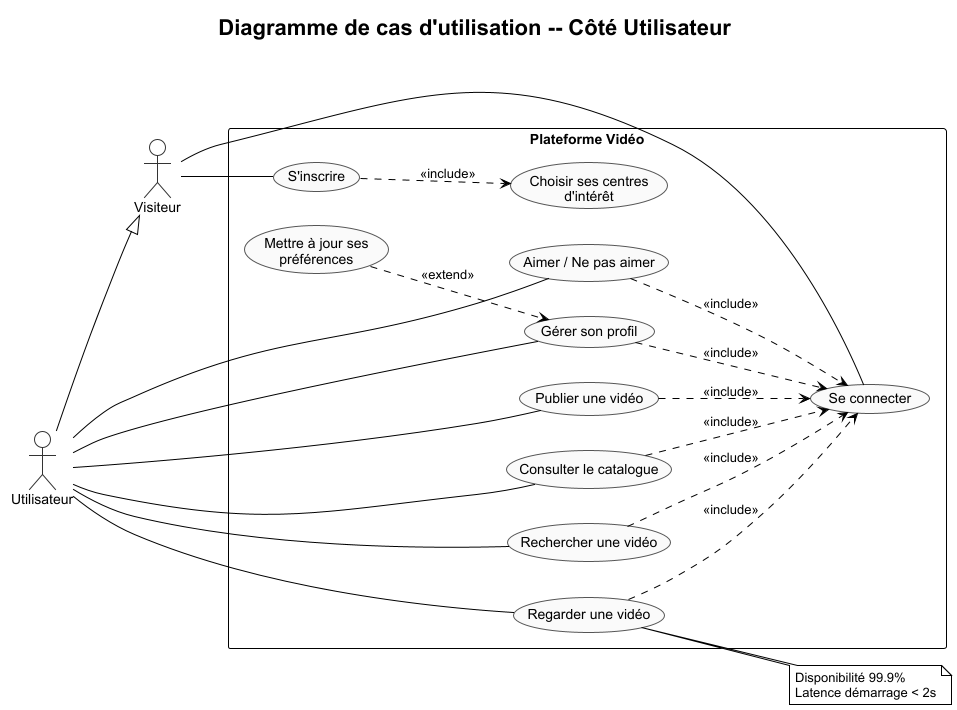

The diagram above was rendered by PlantUML. Its source (embedded in the PNG):
@startuml Cas_d_utilisation_Utilisateur
!theme plain
skinparam backgroundColor #FFFFFF
skinparam defaultFontName Arial
skinparam usecaseBackgroundColor #FAFAFA
skinparam usecaseBorderColor #555555
skinparam actorBorderColor #333333
left to right direction

title Diagramme de cas d'utilisation -- Côté Utilisateur

' --- Actors with generalization ---
:Visiteur:    as visitor
:Utilisateur: as user
user --|> visitor

rectangle "Plateforme Vidéo" {

  ' --- Visiteur scope (only these three) ---
  usecase "S'inscrire"        as UC_Register
  usecase "Se connecter"      as UC_Login
  usecase "Choisir ses centres\nd'intérêt" as UC_Interests

  ' --- Authenticated user features ---
  usecase "Consulter le catalogue"        as UC_Catalog
  usecase "Rechercher une vidéo"          as UC_Search
  usecase "Regarder une vidéo"            as UC_Watch
  usecase "Aimer / Ne pas aimer"          as UC_Like
  usecase "Publier une vidéo"             as UC_Upload
  usecase "Gérer son profil"              as UC_Profile
  usecase "Mettre à jour ses\npréférences" as UC_UpdatePrefs
}

' --- Visiteur associations: only register and login ---
visitor -- UC_Register
visitor -- UC_Login

' --- Utilisateur associations (everything that needs auth) ---
user -- UC_Catalog
user -- UC_Search
user -- UC_Watch
user -- UC_Like
user -- UC_Upload
user -- UC_Profile

' --- «include» ---
UC_Register ..> UC_Interests : <<include>>

' Authenticated use cases include Login (except those that <<extend>> another)
UC_Catalog ..> UC_Login : <<include>>
UC_Search  ..> UC_Login : <<include>>
UC_Watch   ..> UC_Login : <<include>>
UC_Like    ..> UC_Login : <<include>>
UC_Upload  ..> UC_Login : <<include>>
UC_Profile ..> UC_Login : <<include>>

' --- «extend» (optional variants — these inherit Login through the base UC) ---
UC_UpdatePrefs ..> UC_Profile : <<extend>>

' --- NFRs as notes ---
note right of UC_Watch
  Disponibilité 99.9%
  Latence démarrage < 2s
end note
@enduml